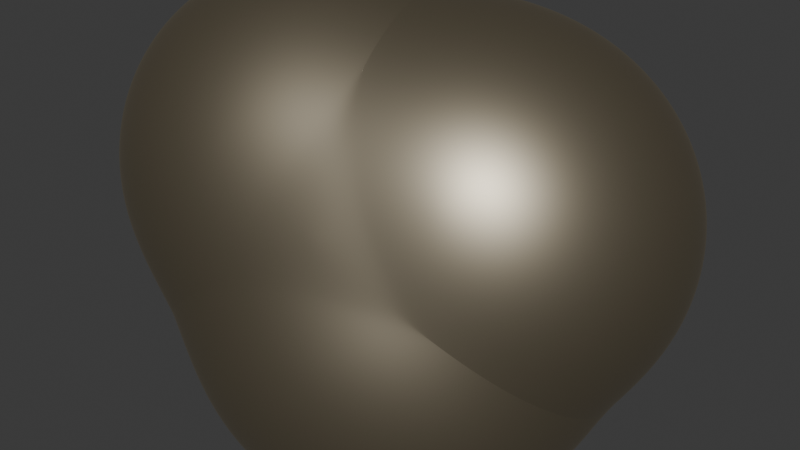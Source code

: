 # Source: Lawrencium.blend  (saved by Blender 5.0.119; exported with 4.5.12 LTS)
import bpy
from mathutils import Matrix  # noqa: F401  (used for matrix-valued properties, if any)

bpy.ops.wm.read_factory_settings(use_empty=True)
scene = bpy.context.scene
scene.name = 'Scene'

# ---- collections
col_collection = bpy.data.collections.new('Collection'); scene.collection.children.link(col_collection)

# ---- materials (node trees are filled in below, after node groups)
mat_material_001 = bpy.data.materials.new('Material.001')
mat_material_002 = bpy.data.materials.new('Material.002')

# ---- material node trees
mat_material_001.use_nodes = True; mat_material_001.node_tree.nodes.clear()
_N = mat_material_001.node_tree.nodes; _L = mat_material_001.node_tree.links
n0 = _N.new('ShaderNodeBsdfPrincipled'); n0.name = 'Principled BSDF'; n0.location = (-200, 100)
n0.inputs[0].default_value = (0.2706, 0.221, 0.1309, 1.0)
n0.inputs[1].default_value = 0.7609
n0.inputs[2].default_value = 0.4565
n0.inputs[3].default_value = 5.9
n1 = _N.new('ShaderNodeOutputMaterial'); n1.name = 'Material Output'; n1.location = (200, 100)
_L.new(n0.outputs[0], n1.inputs[0])
n1.is_active_output = True
mat_material_002.use_nodes = True; mat_material_002.node_tree.nodes.clear()
_N = mat_material_002.node_tree.nodes; _L = mat_material_002.node_tree.links
n0 = _N.new('ShaderNodeOutputMaterial'); n0.name = 'Material Output'; n0.location = (200, 100)
n1 = _N.new('ShaderNodeBsdfAnisotropic'); n1.name = 'Glossy BSDF'; n1.location = (-200, 100)
n1.inputs[0].default_value = (0.3825, 0.3825, 0.3825, 1.0)
_L.new(n1.outputs[0], n0.inputs[0])
n0.is_active_output = True

# ---- world
world_world = bpy.data.worlds.new('World'); scene.world = world_world
world_world.use_nodes = True; world_world.node_tree.nodes.clear()
_N = world_world.node_tree.nodes; _L = world_world.node_tree.links
n0 = _N.new('ShaderNodeOutputWorld'); n0.name = 'World Output'; n0.location = (200, 100)
n1 = _N.new('ShaderNodeBackground'); n1.name = 'Background'; n1.location = (-200, 100)
n1.inputs[0].default_value = (0.05088, 0.05088, 0.05088, 1.0)
_L.new(n1.outputs[0], n0.inputs[0])
n0.is_active_output = True
world_world.color = (0.05088, 0.05088, 0.05088)
world_world.sun_shadow_jitter_overblur = 0.0

# ---- meshes
me_rock = bpy.data.meshes.new('rock')
me_rock.from_pydata([(0.0, 0.0, 0.5), (0.125, -0.2165, 0.0), (0.125, 0.2165, 0.0), (-0.2525, 0.0, 0.0), (0.2525, -0.433, -0.5), (0.2525, 0.0, -0.5), (0.2525, 0.433, -0.5), (-0.1093, 0.2165, -0.5), (-0.505, 0.0, -0.5), (-0.1093, -0.2165, -0.5)], [], [(0, 1, 2), (0, 2, 3), (0, 3, 1), (1, 4, 5), (1, 5, 2), (2, 5, 6), (2, 6, 7), (2, 7, 3), (3, 7, 8), (3, 8, 9), (3, 9, 1), (1, 9, 4), (4, 9, 5), (5, 7, 6), (7, 9, 8), (9, 7, 5)])
me_rock.polygons.foreach_set('use_smooth', [True] * 16)
me_rock.materials.append(mat_material_001)
me_rock.update()
me_text = bpy.data.meshes.new('Text')
me_text.from_pydata([(0.559, 0.449, 0.0), (0.559, 0.0, 0.0), (0.648, 0.0, 0.0), (0.648, 0.235, 0.0), (0.649, 0.2539, 0.0), (0.6518, 0.272, 0.0), (0.6565, 0.289, 0.0), (0.6627, 0.305, 0.0), (0.6705, 0.3197, 0.0), (0.6796, 0.3329, 0.0), (0.6901, 0.3445, 0.0), (0.7016, 0.3543, 0.0), (0.7142, 0.3623, 0.0), (0.7277, 0.3681, 0.0), (0.742, 0.3718, 0.0), (0.757, 0.373, 0.0), (0.7625, 0.3726, 0.0), (0.7686, 0.3715, 0.0), (0.775, 0.3698, 0.0), (0.7819, 0.3674, 0.0), (0.789, 0.3643, 0.0), (0.7963, 0.3608, 0.0), (0.8037, 0.3566, 0.0), (0.8111, 0.352, 0.0), (0.8186, 0.3468, 0.0), (0.8259, 0.3413, 0.0), (0.8331, 0.3353, 0.0), (0.84, 0.329, 0.0), (0.887, 0.406, 0.0), (0.8778, 0.4144, 0.0), (0.8687, 0.422, 0.0), (0.8597, 0.4289, 0.0), (0.8508, 0.435, 0.0), (0.842, 0.4404, 0.0), (0.8331, 0.4451, 0.0), (0.8243, 0.4491, 0.0), (0.8155, 0.4523, 0.0), (0.8067, 0.4548, 0.0), (0.7979, 0.4566, 0.0), (0.789, 0.4576, 0.0), (0.78, 0.458, 0.0), (0.7695, 0.4573, 0.0), (0.7589, 0.4552, 0.0), (0.7483, 0.4516, 0.0), (0.7376, 0.4465, 0.0), (0.7269, 0.4399, 0.0), (0.7161, 0.4316, 0.0), (0.7053, 0.4217, 0.0), (0.6944, 0.4101, 0.0), (0.6834, 0.3968, 0.0), (0.6723, 0.3817, 0.0), (0.6612, 0.3648, 0.0), (0.65, 0.346, 0.0), (0.648, 0.346, 0.0), (0.648, 0.449, 0.0), (0.172, 0.682, 0.0), (0.074, 0.682, 0.0), (0.074, 0.0, 0.0), (0.48, 0.0, 0.0), (0.48, 0.088, 0.0), (0.172, 0.088, 0.0), (0.559, 0.449, 0.3426), (0.559, -5.821e-11, 0.3426), (0.648, -5.821e-11, 0.3426), (0.648, 0.235, 0.3426), (0.649, 0.2539, 0.3426), (0.6518, 0.272, 0.3426), (0.6565, 0.289, 0.3426), (0.6627, 0.305, 0.3426), (0.6705, 0.3197, 0.3426), (0.6796, 0.3329, 0.3426), (0.6901, 0.3445, 0.3426), (0.7016, 0.3543, 0.3426), (0.7142, 0.3623, 0.3426), (0.7277, 0.3681, 0.3426), (0.742, 0.3718, 0.3426), (0.757, 0.373, 0.3426), (0.7625, 0.3726, 0.3426), (0.7686, 0.3715, 0.3426), (0.775, 0.3698, 0.3426), (0.7819, 0.3674, 0.3426), (0.789, 0.3643, 0.3426), (0.7963, 0.3608, 0.3426), (0.8037, 0.3566, 0.3426), (0.8111, 0.352, 0.3426), (0.8186, 0.3468, 0.3426), (0.8259, 0.3413, 0.3426), (0.8331, 0.3353, 0.3426), (0.84, 0.329, 0.3426), (0.887, 0.406, 0.3426), (0.8778, 0.4144, 0.3426), (0.8687, 0.422, 0.3426), (0.8597, 0.4289, 0.3426), (0.8508, 0.435, 0.3426), (0.842, 0.4404, 0.3426), (0.8331, 0.4451, 0.3426), (0.8243, 0.4491, 0.3426), (0.8155, 0.4523, 0.3426), (0.8067, 0.4548, 0.3426), (0.7979, 0.4566, 0.3426), (0.789, 0.4576, 0.3426), (0.78, 0.458, 0.3426), (0.7695, 0.4573, 0.3426), (0.7589, 0.4552, 0.3426), (0.7483, 0.4516, 0.3426), (0.7376, 0.4465, 0.3426), (0.7269, 0.4399, 0.3426), (0.7161, 0.4316, 0.3426), (0.7053, 0.4217, 0.3426), (0.6944, 0.4101, 0.3426), (0.6834, 0.3968, 0.3426), (0.6723, 0.3817, 0.3426), (0.6612, 0.3648, 0.3426), (0.65, 0.346, 0.3426), (0.648, 0.346, 0.3426), (0.648, 0.449, 0.3426), (0.172, 0.682, 0.3426), (0.074, 0.682, 0.3426), (0.074, -5.821e-11, 0.3426), (0.48, -5.821e-11, 0.3426), (0.48, 0.088, 0.3426), (0.172, 0.088, 0.3426)], [], [(41, 40, 39), (41, 39, 38), (42, 41, 38), (42, 38, 37), (43, 42, 37), (43, 37, 36), (43, 36, 35), (44, 43, 35), (44, 35, 34), (1, 0, 54), (1, 54, 53), (45, 44, 34), (45, 34, 33), (45, 33, 32), (46, 45, 32), (46, 32, 31), (47, 46, 31), (47, 31, 30), (47, 30, 29), (48, 47, 29), (48, 29, 28), (49, 48, 28), (49, 28, 18), (18, 28, 19), (19, 28, 20), (20, 28, 21), (21, 28, 22), (22, 28, 23), (23, 28, 24), (24, 28, 25), (25, 28, 26), (26, 28, 27), (50, 49, 16), (16, 49, 17), (17, 49, 18), (51, 50, 14), (14, 50, 15), (15, 50, 16), (51, 14, 13), (51, 13, 12), (52, 51, 12), (52, 12, 11), (52, 11, 10), (1, 53, 52), (1, 52, 6), (6, 52, 7), (7, 52, 8), (8, 52, 9), (9, 52, 10), (1, 6, 5), (1, 5, 4), (1, 4, 3), (1, 3, 2), (57, 56, 55), (57, 55, 60), (57, 60, 59), (57, 59, 58), (102, 100, 101), (102, 99, 100), (103, 99, 102), (103, 98, 99), (104, 98, 103), (104, 97, 98), (104, 96, 97), (105, 96, 104), (105, 95, 96), (62, 115, 61), (62, 114, 115), (106, 95, 105), (106, 94, 95), (106, 93, 94), (107, 93, 106), (107, 92, 93), (108, 92, 107), (108, 91, 92), (108, 90, 91), (109, 90, 108), (109, 89, 90), (110, 89, 109), (110, 79, 89), (79, 80, 89), (80, 81, 89), (81, 82, 89), (82, 83, 89), (83, 84, 89), (84, 85, 89), (85, 86, 89), (86, 87, 89), (87, 88, 89), (111, 77, 110), (77, 78, 110), (78, 79, 110), (112, 75, 111), (75, 76, 111), (76, 77, 111), (112, 74, 75), (112, 73, 74), (113, 73, 112), (113, 72, 73), (113, 71, 72), (62, 113, 114), (62, 67, 113), (67, 68, 113), (68, 69, 113), (69, 70, 113), (70, 71, 113), (62, 66, 67), (62, 65, 66), (62, 64, 65), (62, 63, 64), (118, 116, 117), (118, 121, 116), (118, 120, 121), (118, 119, 120), (3, 4, 65, 64), (20, 21, 82, 81), (40, 41, 102, 101), (1, 2, 63, 62), (13, 14, 75, 74), (33, 34, 95, 94), (2, 3, 64, 63), (21, 22, 83, 82), (39, 40, 101, 100), (56, 57, 118, 117), (12, 13, 74, 73), (32, 33, 94, 93), (51, 52, 113, 112), (22, 23, 84, 83), (45, 46, 107, 106), (38, 39, 100, 99), (55, 56, 117, 116), (41, 42, 103, 102), (23, 24, 85, 84), (60, 55, 116, 121), (11, 12, 73, 72), (31, 32, 93, 92), (24, 25, 86, 85), (46, 47, 108, 107), (37, 38, 99, 98), (59, 60, 121, 120), (10, 11, 72, 71), (42, 43, 104, 103), (57, 58, 119, 118), (25, 26, 87, 86), (58, 59, 120, 119), (52, 53, 114, 113), (30, 31, 92, 91), (26, 27, 88, 87), (36, 37, 98, 97), (27, 28, 89, 88), (29, 30, 91, 90), (6, 7, 68, 67), (49, 50, 111, 110), (47, 48, 109, 108), (35, 36, 97, 96), (43, 44, 105, 104), (7, 8, 69, 68), (16, 17, 78, 77), (28, 29, 90, 89), (8, 9, 70, 69), (48, 49, 110, 109), (34, 35, 96, 95), (17, 18, 79, 78), (0, 1, 62, 61), (9, 10, 71, 70), (50, 51, 112, 111), (54, 0, 61, 115), (5, 6, 67, 66), (18, 19, 80, 79), (14, 15, 76, 75), (53, 54, 115, 114), (4, 5, 66, 65), (19, 20, 81, 80), (44, 45, 106, 105), (15, 16, 77, 76)])
_uv = me_text.uv_layers.new(name='UVMap')
_uv.uv.foreach_set('vector', [0.7593, 0.0, 0.7407, 0.0, 0.7222, 0.0, 0.7593, 0.0, 0.7222, 0.0, 0.7037, 0.0, 0.7778, 0.0, 0.7593, 0.0, 0.7037, 0.0, 0.7778, 0.0, 0.7037, 0.0, 0.6852, 0.0, 0.7963, 0.0, 0.7778, 0.0, 0.6852, 0.0, 0.7963, 0.0, 0.6852, 0.0, 0.6667, 0.0, 0.7963, 0.0, 0.6667, 0.0, 0.6481, 0.0, 0.8148, 0.0, 0.7963, 0.0, 0.6481, 0.0, 0.8148, 0.0, 0.6481, 0.0, 0.6296, 0.0, 0.01852, 0.0, 0.0, 0.0, 1.0, 0.0, 0.01852, 0.0, 1.0, 0.0, 0.9815, 0.0, 0.8333, 0.0, 0.8148, 0.0, 0.6296, 0.0, 0.8333, 0.0, 0.6296, 0.0, 0.6111, 0.0, 0.8333, 0.0, 0.6111, 0.0, 0.5926, 0.0, 0.8519, 0.0, 0.8333, 0.0, 0.5926, 0.0, 0.8519, 0.0, 0.5926, 0.0, 0.5741, 0.0, 0.8704, 0.0, 0.8519, 0.0, 0.5741, 0.0, 0.8704, 0.0, 0.5741, 0.0, 0.5556, 0.0, 0.8704, 0.0, 0.5556, 0.0, 0.537, 0.0, 0.8889, 0.0, 0.8704, 0.0, 0.537, 0.0, 0.8889, 0.0, 0.537, 0.0, 0.5185, 0.0, 0.9074, 0.0, 0.8889, 0.0, 0.5185, 0.0, 0.9074, 0.0, 0.5185, 0.0, 0.3333, 0.0, 0.3333, 0.0, 0.5185, 0.0, 0.3519, 0.0, 0.3519, 0.0, 0.5185, 0.0, 0.3704, 0.0, 0.3704, 0.0, 0.5185, 0.0, 0.3889, 0.0, 0.3889, 0.0, 0.5185, 0.0, 0.4074, 0.0, 0.4074, 0.0, 0.5185, 0.0, 0.4259, 0.0, 0.4259, 0.0, 0.5185, 0.0, 0.4444, 0.0, 0.4444, 0.0, 0.5185, 0.0, 0.463, 0.0, 0.463, 0.0, 0.5185, 0.0, 0.4815, 0.0, 0.4815, 0.0, 0.5185, 0.0, 0.5, 0.0, 0.9259, 0.0, 0.9074, 0.0, 0.2963, 0.0, 0.2963, 0.0, 0.9074, 0.0, 0.3148, 0.0, 0.3148, 0.0, 0.9074, 0.0, 0.3333, 0.0, 0.9444, 0.0, 0.9259, 0.0, 0.2593, 0.0, 0.2593, 0.0, 0.9259, 0.0, 0.2778, 0.0, 0.2778, 0.0, 0.9259, 0.0, 0.2963, 0.0, 0.9444, 0.0, 0.2593, 0.0, 0.2407, 0.0, 0.9444, 0.0, 0.2407, 0.0, 0.2222, 0.0, 0.963, 0.0, 0.9444, 0.0, 0.2222, 0.0, 0.963, 0.0, 0.2222, 0.0, 0.2037, 0.0, 0.963, 0.0, 0.2037, 0.0, 0.1852, 0.0, 0.01852, 0.0, 0.9815, 0.0, 0.963, 0.0, 0.01852, 0.0, 0.963, 0.0, 0.1111, 0.0, 0.1111, 0.0, 0.963, 0.0, 0.1296, 0.0, 0.1296, 0.0, 0.963, 0.0, 0.1481, 0.0, 0.1481, 0.0, 0.963, 0.0, 0.1667, 0.0, 0.1667, 0.0, 0.963, 0.0, 0.1852, 0.0, 0.01852, 0.0, 0.1111, 0.0, 0.09259, 0.0, 0.01852, 0.0, 0.09259, 0.0, 0.07407, 0.0, 0.01852, 0.0, 0.07407, 0.0, 0.05556, 0.0, 0.01852, 0.0, 0.05556, 0.0, 0.03704, 0.0, 0.4, 0.0, 0.2, 0.0, 0.0, 0.0, 0.4, 0.0, 0.0, 0.0, 1.0, 0.0, 0.4, 0.0, 1.0, 0.0, 0.8, 0.0, 0.4, 0.0, 0.8, 0.0, 0.6, 0.0, 0.7593, 0.0, 0.7222, 0.0, 0.7407, 0.0, 0.7593, 0.0, 0.7037, 0.0, 0.7222, 0.0, 0.7778, 0.0, 0.7037, 0.0, 0.7593, 0.0, 0.7778, 0.0, 0.6852, 0.0, 0.7037, 0.0, 0.7963, 0.0, 0.6852, 0.0, 0.7778, 0.0, 0.7963, 0.0, 0.6667, 0.0, 0.6852, 0.0, 0.7963, 0.0, 0.6481, 0.0, 0.6667, 0.0, 0.8148, 0.0, 0.6481, 0.0, 0.7963, 0.0, 0.8148, 0.0, 0.6296, 0.0, 0.6481, 0.0, 0.01852, 0.0, 1.0, 0.0, 0.0, 0.0, 0.01852, 0.0, 0.9815, 0.0, 1.0, 0.0, 0.8333, 0.0, 0.6296, 0.0, 0.8148, 0.0, 0.8333, 0.0, 0.6111, 0.0, 0.6296, 0.0, 0.8333, 0.0, 0.5926, 0.0, 0.6111, 0.0, 0.8519, 0.0, 0.5926, 0.0, 0.8333, 0.0, 0.8519, 0.0, 0.5741, 0.0, 0.5926, 0.0, 0.8704, 0.0, 0.5741, 0.0, 0.8519, 0.0, 0.8704, 0.0, 0.5556, 0.0, 0.5741, 0.0, 0.8704, 0.0, 0.537, 0.0, 0.5556, 0.0, 0.8889, 0.0, 0.537, 0.0, 0.8704, 0.0, 0.8889, 0.0, 0.5185, 0.0, 0.537, 0.0, 0.9074, 0.0, 0.5185, 0.0, 0.8889, 0.0, 0.9074, 0.0, 0.3333, 0.0, 0.5185, 0.0, 0.3333, 0.0, 0.3519, 0.0, 0.5185, 0.0, 0.3519, 0.0, 0.3704, 0.0, 0.5185, 0.0, 0.3704, 0.0, 0.3889, 0.0, 0.5185, 0.0, 0.3889, 0.0, 0.4074, 0.0, 0.5185, 0.0, 0.4074, 0.0, 0.4259, 0.0, 0.5185, 0.0, 0.4259, 0.0, 0.4444, 0.0, 0.5185, 0.0, 0.4444, 0.0, 0.463, 0.0, 0.5185, 0.0, 0.463, 0.0, 0.4815, 0.0, 0.5185, 0.0, 0.4815, 0.0, 0.5, 0.0, 0.5185, 0.0, 0.9259, 0.0, 0.2963, 0.0, 0.9074, 0.0, 0.2963, 0.0, 0.3148, 0.0, 0.9074, 0.0, 0.3148, 0.0, 0.3333, 0.0, 0.9074, 0.0, 0.9444, 0.0, 0.2593, 0.0, 0.9259, 0.0, 0.2593, 0.0, 0.2778, 0.0, 0.9259, 0.0, 0.2778, 0.0, 0.2963, 0.0, 0.9259, 0.0, 0.9444, 0.0, 0.2407, 0.0, 0.2593, 0.0, 0.9444, 0.0, 0.2222, 0.0, 0.2407, 0.0, 0.963, 0.0, 0.2222, 0.0, 0.9444, 0.0, 0.963, 0.0, 0.2037, 0.0, 0.2222, 0.0, 0.963, 0.0, 0.1852, 0.0, 0.2037, 0.0, 0.01852, 0.0, 0.963, 0.0, 0.9815, 0.0, 0.01852, 0.0, 0.1111, 0.0, 0.963, 0.0, 0.1111, 0.0, 0.1296, 0.0, 0.963, 0.0, 0.1296, 0.0, 0.1481, 0.0, 0.963, 0.0, 0.1481, 0.0, 0.1667, 0.0, 0.963, 0.0, 0.1667, 0.0, 0.1852, 0.0, 0.963, 0.0, 0.01852, 0.0, 0.09259, 0.0, 0.1111, 0.0, 0.01852, 0.0, 0.07407, 0.0, 0.09259, 0.0, 0.01852, 0.0, 0.05556, 0.0, 0.07407, 0.0, 0.01852, 0.0, 0.03704, 0.0, 0.05556, 0.0, 0.4, 0.0, 0.0, 0.0, 0.2, 0.0, 0.4, 0.0, 1.0, 0.0, 0.0, 0.0, 0.4, 0.0, 0.8, 0.0, 1.0, 0.0, 0.4, 0.0, 0.6, 0.0, 0.8, 0.0, 0.05556, 0.0, 0.07407, 0.0, 0.07407, 0.0, 0.05556, 0.0, 0.3704, 0.0, 0.3889, 0.0, 0.3889, 0.0, 0.3704, 0.0, 0.7407, 0.0, 0.7593, 0.0, 0.7593, 0.0, 0.7407, 0.0, 0.01852, 0.0, 0.03704, 0.0, 0.03704, 0.0, 0.01852, 0.0, 0.2407, 0.0, 0.2593, 0.0, 0.2593, 0.0, 0.2407, 0.0, 0.6111, 0.0, 0.6296, 0.0, 0.6296, 0.0, 0.6111, 0.0, 0.03704, 0.0, 0.05556, 0.0, 0.05556, 0.0, 0.03704, 0.0, 0.3889, 0.0, 0.4074, 0.0, 0.4074, 0.0, 0.3889, 0.0, 0.7222, 0.0, 0.7407, 0.0, 0.7407, 0.0, 0.7222, 0.0, 0.2, 0.0, 0.4, 0.0, 0.4, 0.0, 0.2, 0.0, 0.2222, 0.0, 0.2407, 0.0, 0.2407, 0.0, 0.2222, 0.0, 0.5926, 0.0, 0.6111, 0.0, 0.6111, 0.0, 0.5926, 0.0, 0.9444, 0.0, 0.963, 0.0, 0.963, 0.0, 0.9444, 0.0, 0.4074, 0.0, 0.4259, 0.0, 0.4259, 0.0, 0.4074, 0.0, 0.8333, 0.0, 0.8519, 0.0, 0.8519, 0.0, 0.8333, 0.0, 0.7037, 0.0, 0.7222, 0.0, 0.7222, 0.0, 0.7037, 0.0, 0.0, 0.0, 0.2, 0.0, 0.2, 0.0, 0.0, 0.0, 0.7593, 0.0, 0.7778, 0.0, 0.7778, 0.0, 0.7593, 0.0, 0.4259, 0.0, 0.4444, 0.0, 0.4444, 0.0, 0.4259, 0.0, 1.0, 0.0, 0.0, 0.0, 0.0, 0.0, 1.0, 0.0, 0.2037, 0.0, 0.2222, 0.0, 0.2222, 0.0, 0.2037, 0.0, 0.5741, 0.0, 0.5926, 0.0, 0.5926, 0.0, 0.5741, 0.0, 0.4444, 0.0, 0.463, 0.0, 0.463, 0.0, 0.4444, 0.0, 0.8519, 0.0, 0.8704, 0.0, 0.8704, 0.0, 0.8519, 0.0, 0.6852, 0.0, 0.7037, 0.0, 0.7037, 0.0, 0.6852, 0.0, 0.8, 0.0, 1.0, 0.0, 1.0, 0.0, 0.8, 0.0, 0.1852, 0.0, 0.2037, 0.0, 0.2037, 0.0, 0.1852, 0.0, 0.7778, 0.0, 0.7963, 0.0, 0.7963, 0.0, 0.7778, 0.0, 0.4, 0.0, 0.6, 0.0, 0.6, 0.0, 0.4, 0.0, 0.463, 0.0, 0.4815, 0.0, 0.4815, 0.0, 0.463, 0.0, 0.6, 0.0, 0.8, 0.0, 0.8, 0.0, 0.6, 0.0, 0.963, 0.0, 0.9815, 0.0, 0.9815, 0.0, 0.963, 0.0, 0.5556, 0.0, 0.5741, 0.0, 0.5741, 0.0, 0.5556, 0.0, 0.4815, 0.0, 0.5, 0.0, 0.5, 0.0, 0.4815, 0.0, 0.6667, 0.0, 0.6852, 0.0, 0.6852, 0.0, 0.6667, 0.0, 0.5, 0.0, 0.5185, 0.0, 0.5185, 0.0, 0.5, 0.0, 0.537, 0.0, 0.5556, 0.0, 0.5556, 0.0, 0.537, 0.0, 0.1111, 0.0, 0.1296, 0.0, 0.1296, 0.0, 0.1111, 0.0, 0.9074, 0.0, 0.9259, 0.0, 0.9259, 0.0, 0.9074, 0.0, 0.8704, 0.0, 0.8889, 0.0, 0.8889, 0.0, 0.8704, 0.0, 0.6481, 0.0, 0.6667, 0.0, 0.6667, 0.0, 0.6481, 0.0, 0.7963, 0.0, 0.8148, 0.0, 0.8148, 0.0, 0.7963, 0.0, 0.1296, 0.0, 0.1481, 0.0, 0.1481, 0.0, 0.1296, 0.0, 0.2963, 0.0, 0.3148, 0.0, 0.3148, 0.0, 0.2963, 0.0, 0.5185, 0.0, 0.537, 0.0, 0.537, 0.0, 0.5185, 0.0, 0.1481, 0.0, 0.1667, 0.0, 0.1667, 0.0, 0.1481, 0.0, 0.8889, 0.0, 0.9074, 0.0, 0.9074, 0.0, 0.8889, 0.0, 0.6296, 0.0, 0.6481, 0.0, 0.6481, 0.0, 0.6296, 0.0, 0.3148, 0.0, 0.3333, 0.0, 0.3333, 0.0, 0.3148, 0.0, 0.0, 0.0, 0.01852, 0.0, 0.01852, 0.0, 0.0, 0.0, 0.1667, 0.0, 0.1852, 0.0, 0.1852, 0.0, 0.1667, 0.0, 0.9259, 0.0, 0.9444, 0.0, 0.9444, 0.0, 0.9259, 0.0, 1.0, 0.0, 0.0, 0.0, 0.0, 0.0, 1.0, 0.0, 0.09259, 0.0, 0.1111, 0.0, 0.1111, 0.0, 0.09259, 0.0, 0.3333, 0.0, 0.3519, 0.0, 0.3519, 0.0, 0.3333, 0.0, 0.2593, 0.0, 0.2778, 0.0, 0.2778, 0.0, 0.2593, 0.0, 0.9815, 0.0, 1.0, 0.0, 1.0, 0.0, 0.9815, 0.0, 0.07407, 0.0, 0.09259, 0.0, 0.09259, 0.0, 0.07407, 0.0, 0.3519, 0.0, 0.3704, 0.0, 0.3704, 0.0, 0.3519, 0.0, 0.8148, 0.0, 0.8333, 0.0, 0.8333, 0.0, 0.8148, 0.0, 0.2778, 0.0, 0.2963, 0.0, 0.2963, 0.0, 0.2778, 0.0])
me_text.materials.append(mat_material_002)
me_text.auto_texspace = False
me_text.update()

# ---- objects
ob_rock = bpy.data.objects.new('rock', me_rock)
ob_text = bpy.data.objects.new('Text', me_text)

# ---- transforms, parenting, visibility, modifiers, constraints
ob_rock.location = (-0.1851, 0.1632, 0.182)
ob_rock.rotation_euler = (-0.8142, -0.5989, 1.437)
_m = ob_rock.modifiers.new('Subsurf', 'SUBSURF')
_m.levels = 4
_m.render_levels = 4
_m = ob_rock.modifiers.new('Subsurf.001', 'SUBSURF')
_m.levels = 4
_m.render_levels = 4
_m = ob_rock.modifiers.new('Displace', 'DISPLACE')
_m.mid_level = 0.0
_m.strength = 0.002618
_m = ob_rock.modifiers.new('Displace.001', 'DISPLACE')
_m.mid_level = 0.0
_m.strength = 0.5171
_m = ob_rock.modifiers.new('Displace.002', 'DISPLACE')
_m.strength = 0.04686
_m = ob_rock.modifiers.new('Displace.003', 'DISPLACE')
_m.strength = 0.02578
ob_text.location = (-0.04642, 0.05396, -0.02929)
ob_text.rotation_euler = (1.568, -2.22e-16, -2.215e-16)
ob_text.scale = (0.3647, 0.3647, 0.3647)

# ---- collection membership
col_collection.objects.link(ob_rock)
col_collection.objects.link(ob_text)

# ---- scene / render settings (as saved in the file)
scene.frame_start = 1; scene.frame_end = 250; scene.frame_set(1)
scene.render.engine = 'BLENDER_EEVEE_NEXT'
scene.render.bake_bias = 0.0
scene.render.bake_samples = 0
scene.cycles.sampling_pattern = 'TABULATED_SOBOL'
scene.eevee.use_volume_custom_range = False
bpy.context.view_layer.update()

# ---- added for rendering (the .blend has no active camera and no usable light): camera, sun
cam_auto = bpy.data.cameras.new('AutoCamera')
cam_auto.lens = 50.0
cam_auto.sensor_width = 36.0
cam_auto.clip_end = 1000.0
ob_auto_camera = bpy.data.objects.new('AutoCamera', cam_auto)
scene.collection.objects.link(ob_auto_camera)
ob_auto_camera.location = (1.96919, -2.20522, 1.66922)
ob_auto_camera.rotation_euler = (1.09748, -7.21219e-08, 0.694738)
scene.camera = ob_auto_camera
light_auto_sun = bpy.data.lights.new('AutoSun', 'SUN')
light_auto_sun.energy = 3.0
light_auto_sun.angle = 0.0523599
ob_auto_sun = bpy.data.objects.new('AutoSun', light_auto_sun)
scene.collection.objects.link(ob_auto_sun)
ob_auto_sun.rotation_euler = (0.872665, 0.174533, 0.523599)
bpy.context.view_layer.update()
